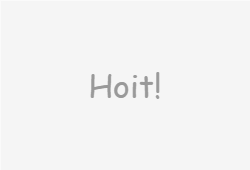

The diagram above was exported from draw.io. Its source (the exported page's mxGraphModel, read from the mxfile embedded in the PNG):
<mxGraphModel dx="4734" dy="5427" grid="1" gridSize="10" guides="1" tooltips="1" connect="1" arrows="1" fold="1" page="1" pageScale="1" pageWidth="3300" pageHeight="4681" math="0" shadow="0">
  <root>
    <mxCell id="0" />
    <mxCell id="1" parent="0" />
    <mxCell id="2" value="" style="rounded=0;whiteSpace=wrap;html=1;strokeColor=none;fillColor=#f5f5f5;fontColor=#333333;" vertex="1" parent="1">
      <mxGeometry x="-2580" y="580" width="250" height="170" as="geometry" />
    </mxCell>
    <mxCell id="3" value="&lt;font color=&quot;#999999&quot; face=&quot;Comic Sans MS&quot; style=&quot;font-size: 32px;&quot;&gt;Hoit!&lt;/font&gt;" style="text;html=1;align=center;verticalAlign=middle;whiteSpace=wrap;rounded=0;" vertex="1" parent="1">
      <mxGeometry x="-2516" y="634.5" width="122" height="61" as="geometry" />
    </mxCell>
  </root>
</mxGraphModel>